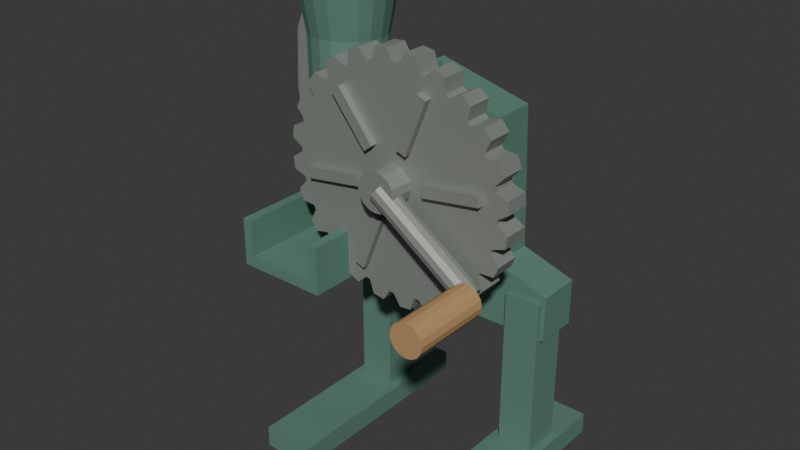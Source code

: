 # Source: source.blend  (saved by Blender 4.3.34; exported with 4.5.12 LTS)
import bpy
from mathutils import Matrix  # noqa: F401  (used for matrix-valued properties, if any)

bpy.ops.wm.read_factory_settings(use_empty=True)
scene = bpy.context.scene
scene.name = 'Scene'

# ---- collections
col_collection = bpy.data.collections.new('Collection'); scene.collection.children.link(col_collection)

# ---- materials (node trees are filled in below, after node groups)
mat_mutedgreencastframe = bpy.data.materials.new('MutedGreenCastFrame')
mat_mutedgreencastframe.diffuse_color = (0.13, 0.27, 0.21, 1.0)
mat_dullsteelshellingdisc = bpy.data.materials.new('DullSteelShellingDisc')
mat_dullsteelshellingdisc.diffuse_color = (0.32, 0.35, 0.31, 1.0)
mat_warmwoodhandgrip = bpy.data.materials.new('WarmWoodHandGrip')
mat_warmwoodhandgrip.diffuse_color = (0.49, 0.29, 0.13, 1.0)

# ---- material node trees
mat_mutedgreencastframe.use_nodes = True; mat_mutedgreencastframe.node_tree.nodes.clear()
_N = mat_mutedgreencastframe.node_tree.nodes; _L = mat_mutedgreencastframe.node_tree.links
n0 = _N.new('ShaderNodeBsdfPrincipled'); n0.name = 'Principled BSDF'; n0.location = (10, 300)
n0.inputs[0].default_value = (0.13, 0.27, 0.21, 1.0)
n0.inputs[1].default_value = 0.25
n0.inputs[2].default_value = 0.74
n1 = _N.new('ShaderNodeOutputMaterial'); n1.name = 'Material Output'; n1.location = (300, 300)
_L.new(n0.outputs[0], n1.inputs[0])
n1.is_active_output = True
mat_dullsteelshellingdisc.use_nodes = True; mat_dullsteelshellingdisc.node_tree.nodes.clear()
_N = mat_dullsteelshellingdisc.node_tree.nodes; _L = mat_dullsteelshellingdisc.node_tree.links
n0 = _N.new('ShaderNodeBsdfPrincipled'); n0.name = 'Principled BSDF'; n0.location = (10, 300)
n0.inputs[0].default_value = (0.32, 0.35, 0.31, 1.0)
n0.inputs[1].default_value = 0.45
n0.inputs[2].default_value = 0.62
n1 = _N.new('ShaderNodeOutputMaterial'); n1.name = 'Material Output'; n1.location = (300, 300)
_L.new(n0.outputs[0], n1.inputs[0])
n1.is_active_output = True
mat_warmwoodhandgrip.use_nodes = True; mat_warmwoodhandgrip.node_tree.nodes.clear()
_N = mat_warmwoodhandgrip.node_tree.nodes; _L = mat_warmwoodhandgrip.node_tree.links
n0 = _N.new('ShaderNodeBsdfPrincipled'); n0.name = 'Principled BSDF'; n0.location = (10, 300)
n0.inputs[0].default_value = (0.49, 0.29, 0.13, 1.0)
n0.inputs[2].default_value = 0.82
n1 = _N.new('ShaderNodeOutputMaterial'); n1.name = 'Material Output'; n1.location = (300, 300)
_L.new(n0.outputs[0], n1.inputs[0])
n1.is_active_output = True

# ---- world
world_world = bpy.data.worlds.new('World'); scene.world = world_world
world_world.use_nodes = True; world_world.node_tree.nodes.clear()
_N = world_world.node_tree.nodes; _L = world_world.node_tree.links
n0 = _N.new('ShaderNodeOutputWorld'); n0.name = 'World Output'; n0.location = (300, 300)
n1 = _N.new('ShaderNodeBackground'); n1.name = 'Background'; n1.location = (10, 300)
n1.inputs[0].default_value = (0.05088, 0.05088, 0.05088, 1.0)
_L.new(n1.outputs[0], n0.inputs[0])
n0.is_active_output = True
world_world.color = (0.05088, 0.05088, 0.05088)
world_world.sun_shadow_jitter_overblur = 0.0

# ---- meshes
me_wholelongmountingfoot0 = bpy.data.meshes.new('WholeLongMountingFoot0')
me_wholelongmountingfoot0.from_pydata([(-0.1988, -0.18, 0.0), (-0.08876, -0.18, 0.0), (-0.1988, 0.27, 0.0), (-0.08876, 0.27, 0.0), (-0.1988, -0.18, 0.045), (-0.08876, -0.18, 0.045), (-0.1988, 0.27, 0.045), (-0.08876, 0.27, 0.045)], [], [(0, 2, 3, 1), (4, 5, 7, 6), (0, 1, 5, 4), (2, 6, 7, 3), (0, 4, 6, 2), (1, 3, 7, 5)])
me_wholelongmountingfoot0.materials.append(mat_mutedgreencastframe)
me_wholelongmountingfoot0.materials.append(mat_dullsteelshellingdisc)
me_wholelongmountingfoot0.materials.append(mat_warmwoodhandgrip)
me_wholelongmountingfoot0.update()
me_wholeshortbearingleg0 = bpy.data.meshes.new('WholeShortBearingLeg0')
me_wholeshortbearingleg0.from_pydata([(-0.1808, 0.095, 0.025), (-0.1068, 0.095, 0.025), (-0.1808, 0.175, 0.025), (-0.1068, 0.175, 0.025), (-0.1808, 0.095, 0.38), (-0.1068, 0.095, 0.38), (-0.1808, 0.175, 0.38), (-0.1068, 0.175, 0.38)], [], [(0, 2, 3, 1), (4, 5, 7, 6), (0, 1, 5, 4), (2, 6, 7, 3), (0, 4, 6, 2), (1, 3, 7, 5)])
me_wholeshortbearingleg0.materials.append(mat_mutedgreencastframe)
me_wholeshortbearingleg0.materials.append(mat_dullsteelshellingdisc)
me_wholeshortbearingleg0.materials.append(mat_warmwoodhandgrip)
me_wholeshortbearingleg0.update()
me_wholelongmountingfoot1 = bpy.data.meshes.new('WholeLongMountingFoot1')
me_wholelongmountingfoot1.from_pydata([(0.1612, -0.18, 0.0), (0.2712, -0.18, 0.0), (0.1612, 0.27, 0.0), (0.2712, 0.27, 0.0), (0.1612, -0.18, 0.045), (0.2712, -0.18, 0.045), (0.1612, 0.27, 0.045), (0.2712, 0.27, 0.045)], [], [(0, 2, 3, 1), (4, 5, 7, 6), (0, 1, 5, 4), (2, 6, 7, 3), (0, 4, 6, 2), (1, 3, 7, 5)])
me_wholelongmountingfoot1.materials.append(mat_mutedgreencastframe)
me_wholelongmountingfoot1.materials.append(mat_dullsteelshellingdisc)
me_wholelongmountingfoot1.materials.append(mat_warmwoodhandgrip)
me_wholelongmountingfoot1.update()
me_wholeshortbearingleg1 = bpy.data.meshes.new('WholeShortBearingLeg1')
me_wholeshortbearingleg1.from_pydata([(0.1792, 0.095, 0.025), (0.2532, 0.095, 0.025), (0.1792, 0.175, 0.025), (0.2532, 0.175, 0.025), (0.1792, 0.095, 0.38), (0.2532, 0.095, 0.38), (0.1792, 0.175, 0.38), (0.2532, 0.175, 0.38)], [], [(0, 2, 3, 1), (4, 5, 7, 6), (0, 1, 5, 4), (2, 6, 7, 3), (0, 4, 6, 2), (1, 3, 7, 5)])
me_wholeshortbearingleg1.materials.append(mat_mutedgreencastframe)
me_wholeshortbearingleg1.materials.append(mat_dullsteelshellingdisc)
me_wholeshortbearingleg1.materials.append(mat_warmwoodhandgrip)
me_wholeshortbearingleg1.update()
me_wholewaisteduprightbearingcasting = bpy.data.meshes.new('WholeWaistedUprightBearingCasting')
me_wholewaisteduprightbearingcasting.from_pydata([(-0.1988, 0.105, 0.3), (0.2612, 0.105, 0.3), (0.2612, 0.105, 0.395), (0.1512, 0.105, 0.43), (0.1412, 0.105, 0.72), (-0.05376, 0.105, 0.77), (-0.1088, 0.105, 0.58), (-0.1038, 0.105, 0.43), (-0.1988, 0.105, 0.395), (-0.1988, 0.195, 0.3), (0.2612, 0.195, 0.3), (0.2612, 0.195, 0.395), (0.1512, 0.195, 0.43), (0.1412, 0.195, 0.72), (-0.05376, 0.195, 0.77), (-0.1088, 0.195, 0.58), (-0.1038, 0.195, 0.43), (-0.1988, 0.195, 0.395)], [], [(8, 0, 1), (10, 9, 17), (8, 1, 2), (11, 10, 17), (8, 2, 3), (12, 11, 17), (3, 4, 5), (14, 13, 12), (3, 5, 6), (15, 14, 12), (3, 6, 7), (16, 15, 12), (3, 7, 8), (17, 16, 12), (0, 9, 10, 1), (1, 10, 11, 2), (2, 11, 12, 3), (3, 12, 13, 4), (4, 13, 14, 5), (5, 14, 15, 6), (6, 15, 16, 7), (7, 16, 17, 8), (8, 17, 9, 0)])
me_wholewaisteduprightbearingcasting.materials.append(mat_mutedgreencastframe)
me_wholewaisteduprightbearingcasting.materials.append(mat_dullsteelshellingdisc)
me_wholewaisteduprightbearingcasting.materials.append(mat_warmwoodhandgrip)
me_wholewaisteduprightbearingcasting.update()
me_wholetransversediscaxle = bpy.data.meshes.new('WholeTransverseDiscAxle')
me_wholetransversediscaxle.from_pydata([(0.07624, -0.11, 0.62), (0.0732, -0.11, 0.6047), (0.06453, -0.11, 0.5917), (0.05155, -0.11, 0.583), (0.03624, -0.11, 0.58), (0.02094, -0.11, 0.583), (0.007958, -0.11, 0.5917), (-0.0007125, -0.11, 0.6047), (-0.003757, -0.11, 0.62), (-0.0007125, -0.11, 0.6353), (0.007958, -0.11, 0.6483), (0.02094, -0.11, 0.657), (0.03624, -0.11, 0.66), (0.05155, -0.11, 0.657), (0.06453, -0.11, 0.6483), (0.0732, -0.11, 0.6353), (0.07624, 0.225, 0.62), (0.0732, 0.225, 0.6047), (0.06453, 0.225, 0.5917), (0.05155, 0.225, 0.583), (0.03624, 0.225, 0.58), (0.02094, 0.225, 0.583), (0.007958, 0.225, 0.5917), (-0.0007125, 0.225, 0.6047), (-0.003757, 0.225, 0.62), (-0.0007125, 0.225, 0.6353), (0.007958, 0.225, 0.6483), (0.02094, 0.225, 0.657), (0.03624, 0.225, 0.66), (0.05155, 0.225, 0.657), (0.06453, 0.225, 0.6483), (0.0732, 0.225, 0.6353)], [], [(15, 14, 13, 12, 11, 10, 9, 8, 7, 6, 5, 4, 3, 2, 1, 0), (16, 17, 18, 19, 20, 21, 22, 23, 24, 25, 26, 27, 28, 29, 30, 31), (0, 1, 17, 16), (1, 2, 18, 17), (2, 3, 19, 18), (3, 4, 20, 19), (4, 5, 21, 20), (5, 6, 22, 21), (6, 7, 23, 22), (7, 8, 24, 23), (8, 9, 25, 24), (9, 10, 26, 25), (10, 11, 27, 26), (11, 12, 28, 27), (12, 13, 29, 28), (13, 14, 30, 29), (14, 15, 31, 30), (15, 0, 16, 31)])
me_wholetransversediscaxle.polygons.foreach_set('material_index', [1, 1, 1, 1, 1, 1, 1, 1, 1, 1, 1, 1, 1, 1, 1, 1, 1, 1])
me_wholetransversediscaxle.materials.append(mat_mutedgreencastframe)
me_wholetransversediscaxle.materials.append(mat_dullsteelshellingdisc)
me_wholetransversediscaxle.materials.append(mat_warmwoodhandgrip)
me_wholetransversediscaxle.update()
me_wholesolidserratedshellingdisc = bpy.data.meshes.new('WholeSolidSerratedShellingDisc')
me_wholesolidserratedshellingdisc.from_pydata([(0.2582, -0.062, 0.62), (0.2818, -0.062, 0.6354), (0.279, -0.062, 0.6598), (0.2529, -0.062, 0.6684), (0.2507, -0.062, 0.6775), (0.2694, -0.062, 0.6985), (0.2604, -0.062, 0.7212), (0.233, -0.062, 0.7229), (0.2285, -0.062, 0.731), (0.2411, -0.062, 0.7561), (0.2266, -0.062, 0.7758), (0.1997, -0.062, 0.7703), (0.1932, -0.062, 0.777), (0.1989, -0.062, 0.8045), (0.1798, -0.062, 0.8198), (0.1552, -0.062, 0.8074), (0.1472, -0.062, 0.8123), (0.1456, -0.062, 0.8403), (0.1232, -0.062, 0.8501), (0.1026, -0.062, 0.8318), (0.0937, -0.062, 0.8344), (0.08487, -0.062, 0.8611), (0.06068, -0.062, 0.8648), (0.04554, -0.062, 0.8418), (0.03624, -0.062, 0.842), (0.0208, -0.062, 0.8655), (-0.003512, -0.062, 0.8628), (-0.01219, -0.062, 0.8367), (-0.02122, -0.062, 0.8344), (-0.04222, -0.062, 0.8532), (-0.06499, -0.062, 0.8442), (-0.06661, -0.062, 0.8167), (-0.07476, -0.062, 0.8123), (-0.09989, -0.062, 0.8249), (-0.1196, -0.062, 0.8104), (-0.114, -0.062, 0.7834), (-0.1207, -0.062, 0.777), (-0.1483, -0.062, 0.7827), (-0.1635, -0.062, 0.7636), (-0.1512, -0.062, 0.739), (-0.156, -0.062, 0.731), (-0.1841, -0.062, 0.7294), (-0.1939, -0.062, 0.707), (-0.1756, -0.062, 0.6864), (-0.1782, -0.062, 0.6775), (-0.2049, -0.062, 0.6686), (-0.2085, -0.062, 0.6444), (-0.1856, -0.062, 0.6293), (-0.1858, -0.062, 0.62), (-0.2093, -0.062, 0.6046), (-0.2065, -0.062, 0.5802), (-0.1804, -0.062, 0.5716), (-0.1782, -0.062, 0.5625), (-0.1969, -0.062, 0.5415), (-0.188, -0.062, 0.5188), (-0.1605, -0.062, 0.5171), (-0.156, -0.062, 0.509), (-0.1687, -0.062, 0.4839), (-0.1541, -0.062, 0.4642), (-0.1272, -0.062, 0.4697), (-0.1207, -0.062, 0.463), (-0.1264, -0.062, 0.4355), (-0.1073, -0.062, 0.4202), (-0.08271, -0.062, 0.4326), (-0.07476, -0.062, 0.4277), (-0.07314, -0.062, 0.3997), (-0.05071, -0.062, 0.3899), (-0.03014, -0.062, 0.4082), (-0.02122, -0.062, 0.4056), (-0.01238, -0.062, 0.3789), (0.01181, -0.062, 0.3752), (0.02695, -0.062, 0.3982), (0.03624, -0.062, 0.398), (0.05169, -0.062, 0.3745), (0.076, -0.062, 0.3772), (0.08467, -0.062, 0.4033), (0.0937, -0.062, 0.4056), (0.1147, -0.062, 0.3868), (0.1375, -0.062, 0.3958), (0.1391, -0.062, 0.4233), (0.1472, -0.062, 0.4277), (0.1724, -0.062, 0.4151), (0.1921, -0.062, 0.4296), (0.1865, -0.062, 0.4566), (0.1932, -0.062, 0.463), (0.2208, -0.062, 0.4573), (0.236, -0.062, 0.4764), (0.2237, -0.062, 0.501), (0.2285, -0.062, 0.509), (0.2566, -0.062, 0.5106), (0.2664, -0.062, 0.533), (0.2481, -0.062, 0.5536), (0.2507, -0.062, 0.5625), (0.2774, -0.062, 0.5714), (0.281, -0.062, 0.5956), (0.258, -0.062, 0.6107), (0.2582, -0.012, 0.62), (0.2818, -0.012, 0.6354), (0.279, -0.012, 0.6598), (0.2529, -0.012, 0.6684), (0.2507, -0.012, 0.6775), (0.2694, -0.012, 0.6985), (0.2604, -0.012, 0.7212), (0.233, -0.012, 0.7229), (0.2285, -0.012, 0.731), (0.2411, -0.012, 0.7561), (0.2266, -0.012, 0.7758), (0.1997, -0.012, 0.7703), (0.1932, -0.012, 0.777), (0.1989, -0.012, 0.8045), (0.1798, -0.012, 0.8198), (0.1552, -0.012, 0.8074), (0.1472, -0.012, 0.8123), (0.1456, -0.012, 0.8403), (0.1232, -0.012, 0.8501), (0.1026, -0.012, 0.8318), (0.0937, -0.012, 0.8344), (0.08487, -0.012, 0.8611), (0.06068, -0.012, 0.8648), (0.04554, -0.012, 0.8418), (0.03624, -0.012, 0.842), (0.0208, -0.012, 0.8655), (-0.003512, -0.012, 0.8628), (-0.01219, -0.012, 0.8367), (-0.02122, -0.012, 0.8344), (-0.04222, -0.012, 0.8532), (-0.06499, -0.012, 0.8442), (-0.06661, -0.012, 0.8167), (-0.07476, -0.012, 0.8123), (-0.09989, -0.012, 0.8249), (-0.1196, -0.012, 0.8104), (-0.114, -0.012, 0.7834), (-0.1207, -0.012, 0.777), (-0.1483, -0.012, 0.7827), (-0.1635, -0.012, 0.7636), (-0.1512, -0.012, 0.739), (-0.156, -0.012, 0.731), (-0.1841, -0.012, 0.7294), (-0.1939, -0.012, 0.707), (-0.1756, -0.012, 0.6864), (-0.1782, -0.012, 0.6775), (-0.2049, -0.012, 0.6686), (-0.2085, -0.012, 0.6444), (-0.1856, -0.012, 0.6293), (-0.1858, -0.012, 0.62), (-0.2093, -0.012, 0.6046), (-0.2065, -0.012, 0.5802), (-0.1804, -0.012, 0.5716), (-0.1782, -0.012, 0.5625), (-0.1969, -0.012, 0.5415), (-0.188, -0.012, 0.5188), (-0.1605, -0.012, 0.5171), (-0.156, -0.012, 0.509), (-0.1687, -0.012, 0.4839), (-0.1541, -0.012, 0.4642), (-0.1272, -0.012, 0.4697), (-0.1207, -0.012, 0.463), (-0.1264, -0.012, 0.4355), (-0.1073, -0.012, 0.4202), (-0.08271, -0.012, 0.4326), (-0.07476, -0.012, 0.4277), (-0.07314, -0.012, 0.3997), (-0.05071, -0.012, 0.3899), (-0.03014, -0.012, 0.4082), (-0.02122, -0.012, 0.4056), (-0.01238, -0.012, 0.3789), (0.01181, -0.012, 0.3752), (0.02695, -0.012, 0.3982), (0.03624, -0.012, 0.398), (0.05169, -0.012, 0.3745), (0.076, -0.012, 0.3772), (0.08467, -0.012, 0.4033), (0.0937, -0.012, 0.4056), (0.1147, -0.012, 0.3868), (0.1375, -0.012, 0.3958), (0.1391, -0.012, 0.4233), (0.1472, -0.012, 0.4277), (0.1724, -0.012, 0.4151), (0.1921, -0.012, 0.4296), (0.1865, -0.012, 0.4566), (0.1932, -0.012, 0.463), (0.2208, -0.012, 0.4573), (0.236, -0.012, 0.4764), (0.2237, -0.012, 0.501), (0.2285, -0.012, 0.509), (0.2566, -0.012, 0.5106), (0.2664, -0.012, 0.533), (0.2481, -0.012, 0.5536), (0.2507, -0.012, 0.5625), (0.2774, -0.012, 0.5714), (0.281, -0.012, 0.5956), (0.258, -0.012, 0.6107)], [], [(0, 1, 2), (98, 97, 96), (0, 2, 3), (99, 98, 96), (95, 0, 3), (99, 96, 191), (95, 3, 4), (100, 99, 191), (4, 5, 6), (102, 101, 100), (4, 6, 7), (103, 102, 100), (95, 4, 7), (103, 100, 191), (95, 7, 8), (104, 103, 191), (8, 9, 10), (106, 105, 104), (8, 10, 11), (107, 106, 104), (95, 8, 11), (107, 104, 191), (95, 11, 12), (108, 107, 191), (12, 13, 14), (110, 109, 108), (12, 14, 15), (111, 110, 108), (95, 12, 15), (111, 108, 191), (95, 15, 16), (112, 111, 191), (16, 17, 18), (114, 113, 112), (95, 16, 18), (114, 112, 191), (95, 18, 19), (115, 114, 191), (95, 19, 20), (116, 115, 191), (20, 21, 22), (118, 117, 116), (95, 20, 22), (118, 116, 191), (95, 22, 23), (119, 118, 191), (95, 23, 24), (120, 119, 191), (24, 25, 26), (122, 121, 120), (95, 24, 26), (122, 120, 191), (95, 26, 27), (123, 122, 191), (95, 27, 28), (124, 123, 191), (28, 29, 30), (126, 125, 124), (95, 28, 30), (126, 124, 191), (95, 30, 31), (127, 126, 191), (95, 31, 32), (128, 127, 191), (95, 32, 33), (129, 128, 191), (95, 33, 34), (130, 129, 191), (95, 34, 35), (131, 130, 191), (95, 35, 36), (132, 131, 191), (95, 36, 37), (133, 132, 191), (95, 37, 38), (134, 133, 191), (95, 38, 39), (135, 134, 191), (95, 39, 40), (136, 135, 191), (95, 40, 41), (137, 136, 191), (95, 41, 42), (138, 137, 191), (95, 42, 43), (139, 138, 191), (95, 43, 44), (140, 139, 191), (95, 44, 45), (141, 140, 191), (95, 45, 46), (142, 141, 191), (95, 46, 47), (143, 142, 191), (95, 47, 48), (144, 143, 191), (95, 48, 49), (145, 144, 191), (95, 49, 50), (146, 145, 191), (95, 50, 51), (147, 146, 191), (95, 51, 52), (148, 147, 191), (95, 52, 53), (149, 148, 191), (95, 53, 54), (150, 149, 191), (95, 54, 55), (151, 150, 191), (95, 55, 56), (152, 151, 191), (95, 56, 57), (153, 152, 191), (95, 57, 58), (154, 153, 191), (95, 58, 59), (155, 154, 191), (95, 59, 60), (156, 155, 191), (95, 60, 61), (157, 156, 191), (95, 61, 62), (158, 157, 191), (95, 62, 63), (159, 158, 191), (95, 63, 64), (160, 159, 191), (95, 64, 65), (161, 160, 191), (65, 66, 67), (163, 162, 161), (95, 65, 67), (163, 161, 191), (95, 67, 68), (164, 163, 191), (95, 68, 69), (165, 164, 191), (69, 70, 71), (167, 166, 165), (95, 69, 71), (167, 165, 191), (95, 71, 72), (168, 167, 191), (95, 72, 73), (169, 168, 191), (73, 74, 75), (171, 170, 169), (95, 73, 75), (171, 169, 191), (95, 75, 76), (172, 171, 191), (95, 76, 77), (173, 172, 191), (77, 78, 79), (175, 174, 173), (95, 77, 79), (175, 173, 191), (95, 79, 80), (176, 175, 191), (80, 81, 82), (178, 177, 176), (80, 82, 83), (179, 178, 176), (95, 80, 83), (179, 176, 191), (95, 83, 84), (180, 179, 191), (84, 85, 86), (182, 181, 180), (84, 86, 87), (183, 182, 180), (95, 84, 87), (183, 180, 191), (95, 87, 88), (184, 183, 191), (88, 89, 90), (186, 185, 184), (88, 90, 91), (187, 186, 184), (95, 88, 91), (187, 184, 191), (95, 91, 92), (188, 187, 191), (95, 92, 93), (189, 188, 191), (93, 94, 95), (191, 190, 189), (0, 96, 97, 1), (1, 97, 98, 2), (2, 98, 99, 3), (3, 99, 100, 4), (4, 100, 101, 5), (5, 101, 102, 6), (6, 102, 103, 7), (7, 103, 104, 8), (8, 104, 105, 9), (9, 105, 106, 10), (10, 106, 107, 11), (11, 107, 108, 12), (12, 108, 109, 13), (13, 109, 110, 14), (14, 110, 111, 15), (15, 111, 112, 16), (16, 112, 113, 17), (17, 113, 114, 18), (18, 114, 115, 19), (19, 115, 116, 20), (20, 116, 117, 21), (21, 117, 118, 22), (22, 118, 119, 23), (23, 119, 120, 24), (24, 120, 121, 25), (25, 121, 122, 26), (26, 122, 123, 27), (27, 123, 124, 28), (28, 124, 125, 29), (29, 125, 126, 30), (30, 126, 127, 31), (31, 127, 128, 32), (32, 128, 129, 33), (33, 129, 130, 34), (34, 130, 131, 35), (35, 131, 132, 36), (36, 132, 133, 37), (37, 133, 134, 38), (38, 134, 135, 39), (39, 135, 136, 40), (40, 136, 137, 41), (41, 137, 138, 42), (42, 138, 139, 43), (43, 139, 140, 44), (44, 140, 141, 45), (45, 141, 142, 46), (46, 142, 143, 47), (47, 143, 144, 48), (48, 144, 145, 49), (49, 145, 146, 50), (50, 146, 147, 51), (51, 147, 148, 52), (52, 148, 149, 53), (53, 149, 150, 54), (54, 150, 151, 55), (55, 151, 152, 56), (56, 152, 153, 57), (57, 153, 154, 58), (58, 154, 155, 59), (59, 155, 156, 60), (60, 156, 157, 61), (61, 157, 158, 62), (62, 158, 159, 63), (63, 159, 160, 64), (64, 160, 161, 65), (65, 161, 162, 66), (66, 162, 163, 67), (67, 163, 164, 68), (68, 164, 165, 69), (69, 165, 166, 70), (70, 166, 167, 71), (71, 167, 168, 72), (72, 168, 169, 73), (73, 169, 170, 74), (74, 170, 171, 75), (75, 171, 172, 76), (76, 172, 173, 77), (77, 173, 174, 78), (78, 174, 175, 79), (79, 175, 176, 80), (80, 176, 177, 81), (81, 177, 178, 82), (82, 178, 179, 83), (83, 179, 180, 84), (84, 180, 181, 85), (85, 181, 182, 86), (86, 182, 183, 87), (87, 183, 184, 88), (88, 184, 185, 89), (89, 185, 186, 90), (90, 186, 187, 91), (91, 187, 188, 92), (92, 188, 189, 93), (93, 189, 190, 94), (94, 190, 191, 95), (95, 191, 96, 0)])
me_wholesolidserratedshellingdisc.polygons.foreach_set('material_index', [1, 1, 1, 1, 1, 1, 1, 1, 1, 1, 1, 1, 1, 1, 1, 1, 1, 1, 1, 1, 1, 1, 1, 1, 1, 1, 1, 1, 1, 1, 1, 1, 1, 1, 1, 1, 1, 1, 1, 1, 1, 1, 1, 1, 1, 1, 1, 1, 1, 1, 1, 1, 1, 1, 1, 1, 1, 1, 1, 1, 1, 1, 1, 1, 1, 1, 1, 1, 1, 1, 1, 1, 1, 1, 1, 1, 1, 1, 1, 1, 1, 1, 1, 1, 1, 1, 1, 1, 1, 1, 1, 1, 1, 1, 1, 1, 1, 1, 1, 1, 1, 1, 1, 1, 1, 1, 1, 1, 1, 1, 1, 1, 1, 1, 1, 1, 1, 1, 1, 1, 1, 1, 1, 1, 1, 1, 1, 1, 1, 1, 1, 1, 1, 1, 1, 1, 1, 1, 1, 1, 1, 1, 1, 1, 1, 1, 1, 1, 1, 1, 1, 1, 1, 1, 1, 1, 1, 1, 1, 1, 1, 1, 1, 1, 1, 1, 1, 1, 1, 1, 1, 1, 1, 1, 1, 1, 1, 1, 1, 1, 1, 1, 1, 1, 1, 1, 1, 1, 1, 1, 1, 1, 1, 1, 1, 1, 1, 1, 1, 1, 1, 1, 1, 1, 1, 1, 1, 1, 1, 1, 1, 1, 1, 1, 1, 1, 1, 1, 1, 1, 1, 1, 1, 1, 1, 1, 1, 1, 1, 1, 1, 1, 1, 1, 1, 1, 1, 1, 1, 1, 1, 1, 1, 1, 1, 1, 1, 1, 1, 1, 1, 1, 1, 1, 1, 1, 1, 1, 1, 1, 1, 1, 1, 1, 1, 1, 1, 1, 1, 1, 1, 1, 1, 1, 1, 1, 1, 1, 1, 1, 1, 1, 1, 1])
me_wholesolidserratedshellingdisc.materials.append(mat_mutedgreencastframe)
me_wholesolidserratedshellingdisc.materials.append(mat_dullsteelshellingdisc)
me_wholesolidserratedshellingdisc.materials.append(mat_warmwoodhandgrip)
me_wholesolidserratedshellingdisc.update()
me_wholebluntfaceridge0 = bpy.data.meshes.new('WholeBluntFaceRidge0')
me_wholebluntfaceridge0.from_pydata([(0.112, -0.076, 0.6203), (0.2307, -0.076, 0.6383), (0.2274, -0.076, 0.66), (0.1088, -0.076, 0.6421), (0.112, -0.054, 0.6203), (0.2307, -0.054, 0.6383), (0.2274, -0.054, 0.66), (0.1088, -0.054, 0.6421)], [], [(3, 0, 1), (5, 4, 7), (1, 2, 3), (7, 6, 5), (0, 4, 5, 1), (1, 5, 6, 2), (2, 6, 7, 3), (3, 7, 4, 0)])
me_wholebluntfaceridge0.polygons.foreach_set('material_index', [1, 1, 1, 1, 1, 1, 1, 1])
me_wholebluntfaceridge0.materials.append(mat_mutedgreencastframe)
me_wholebluntfaceridge0.materials.append(mat_dullsteelshellingdisc)
me_wholebluntfaceridge0.materials.append(mat_warmwoodhandgrip)
me_wholebluntfaceridge0.update()
me_wholebluntfaceridge1 = bpy.data.meshes.new('WholeBluntFaceRidge1')
me_wholebluntfaceridge1.from_pydata([(0.07386, -0.076, 0.6858), (0.1177, -0.076, 0.7975), (0.09717, -0.076, 0.8056), (0.05337, -0.076, 0.6938), (0.07386, -0.054, 0.6858), (0.1177, -0.054, 0.7975), (0.09717, -0.054, 0.8056), (0.05337, -0.054, 0.6938)], [], [(3, 0, 1), (5, 4, 7), (1, 2, 3), (7, 6, 5), (0, 4, 5, 1), (1, 5, 6, 2), (2, 6, 7, 3), (3, 7, 4, 0)])
me_wholebluntfaceridge1.polygons.foreach_set('material_index', [1, 1, 1, 1, 1, 1, 1, 1])
me_wholebluntfaceridge1.materials.append(mat_mutedgreencastframe)
me_wholebluntfaceridge1.materials.append(mat_dullsteelshellingdisc)
me_wholebluntfaceridge1.materials.append(mat_warmwoodhandgrip)
me_wholebluntfaceridge1.update()
me_wholebluntfaceridge2 = bpy.data.meshes.new('WholeBluntFaceRidge2')
me_wholebluntfaceridge2.from_pydata([(-0.001945, -0.076, 0.6855), (-0.0768, -0.076, 0.7793), (-0.094, -0.076, 0.7655), (-0.01914, -0.076, 0.6718), (-0.001945, -0.054, 0.6855), (-0.0768, -0.054, 0.7793), (-0.094, -0.054, 0.7655), (-0.01914, -0.054, 0.6718)], [], [(3, 0, 1), (5, 4, 7), (1, 2, 3), (7, 6, 5), (0, 4, 5, 1), (1, 5, 6, 2), (2, 6, 7, 3), (3, 7, 4, 0)])
me_wholebluntfaceridge2.polygons.foreach_set('material_index', [1, 1, 1, 1, 1, 1, 1, 1])
me_wholebluntfaceridge2.materials.append(mat_mutedgreencastframe)
me_wholebluntfaceridge2.materials.append(mat_dullsteelshellingdisc)
me_wholebluntfaceridge2.materials.append(mat_warmwoodhandgrip)
me_wholebluntfaceridge2.update()
me_wholebluntfaceridge3 = bpy.data.meshes.new('WholeBluntFaceRidge3')
me_wholebluntfaceridge3.from_pydata([(-0.03956, -0.076, 0.6197), (-0.1582, -0.076, 0.6017), (-0.1549, -0.076, 0.58), (-0.03627, -0.076, 0.5979), (-0.03956, -0.054, 0.6197), (-0.1582, -0.054, 0.6017), (-0.1549, -0.054, 0.58), (-0.03627, -0.054, 0.5979)], [], [(3, 0, 1), (5, 4, 7), (1, 2, 3), (7, 6, 5), (0, 4, 5, 1), (1, 5, 6, 2), (2, 6, 7, 3), (3, 7, 4, 0)])
me_wholebluntfaceridge3.polygons.foreach_set('material_index', [1, 1, 1, 1, 1, 1, 1, 1])
me_wholebluntfaceridge3.materials.append(mat_mutedgreencastframe)
me_wholebluntfaceridge3.materials.append(mat_dullsteelshellingdisc)
me_wholebluntfaceridge3.materials.append(mat_warmwoodhandgrip)
me_wholebluntfaceridge3.update()
me_wholebluntfaceridge4 = bpy.data.meshes.new('WholeBluntFaceRidge4')
me_wholebluntfaceridge4.from_pydata([(-0.001371, -0.076, 0.5542), (-0.04517, -0.076, 0.4425), (-0.02468, -0.076, 0.4344), (0.01911, -0.076, 0.5462), (-0.001371, -0.054, 0.5542), (-0.04517, -0.054, 0.4425), (-0.02468, -0.054, 0.4344), (0.01911, -0.054, 0.5462)], [], [(3, 0, 1), (5, 4, 7), (1, 2, 3), (7, 6, 5), (0, 4, 5, 1), (1, 5, 6, 2), (2, 6, 7, 3), (3, 7, 4, 0)])
me_wholebluntfaceridge4.polygons.foreach_set('material_index', [1, 1, 1, 1, 1, 1, 1, 1])
me_wholebluntfaceridge4.materials.append(mat_mutedgreencastframe)
me_wholebluntfaceridge4.materials.append(mat_dullsteelshellingdisc)
me_wholebluntfaceridge4.materials.append(mat_warmwoodhandgrip)
me_wholebluntfaceridge4.update()
me_wholebluntfaceridge5 = bpy.data.meshes.new('WholeBluntFaceRidge5')
me_wholebluntfaceridge5.from_pydata([(0.07443, -0.076, 0.5545), (0.1493, -0.076, 0.4607), (0.1665, -0.076, 0.4745), (0.09163, -0.076, 0.5682), (0.07443, -0.054, 0.5545), (0.1493, -0.054, 0.4607), (0.1665, -0.054, 0.4745), (0.09163, -0.054, 0.5682)], [], [(3, 0, 1), (5, 4, 7), (1, 2, 3), (7, 6, 5), (0, 4, 5, 1), (1, 5, 6, 2), (2, 6, 7, 3), (3, 7, 4, 0)])
me_wholebluntfaceridge5.polygons.foreach_set('material_index', [1, 1, 1, 1, 1, 1, 1, 1])
me_wholebluntfaceridge5.materials.append(mat_mutedgreencastframe)
me_wholebluntfaceridge5.materials.append(mat_dullsteelshellingdisc)
me_wholebluntfaceridge5.materials.append(mat_warmwoodhandgrip)
me_wholebluntfaceridge5.update()
me_wholeopentaperedcobthroat = bpy.data.meshes.new('WholeOpenTaperedCobThroat')
me_wholeopentaperedcobthroat.from_pydata([(-0.09476, 0.058, 0.72), (-0.09853, 0.08179, 0.72), (-0.1095, 0.1033, 0.72), (-0.1265, 0.1203, 0.72), (-0.148, 0.1312, 0.72), (-0.1718, 0.135, 0.72), (-0.1956, 0.1312, 0.72), (-0.217, 0.1203, 0.72), (-0.2341, 0.1033, 0.72), (-0.245, 0.08179, 0.72), (-0.2488, 0.058, 0.72), (-0.245, 0.03421, 0.72), (-0.2341, 0.01274, 0.72), (-0.217, -0.004294, 0.72), (-0.1956, -0.01523, 0.72), (-0.1718, -0.019, 0.72), (-0.148, -0.01523, 0.72), (-0.1265, -0.004294, 0.72), (-0.1095, 0.01274, 0.72), (-0.09853, 0.03421, 0.72), (-0.09276, 0.058, 0.83), (-0.09662, 0.08241, 0.83), (-0.1078, 0.1044, 0.83), (-0.1253, 0.1219, 0.83), (-0.1473, 0.1331, 0.83), (-0.1718, 0.137, 0.83), (-0.1962, 0.1331, 0.83), (-0.2182, 0.1219, 0.83), (-0.2357, 0.1044, 0.83), (-0.2469, 0.08241, 0.83), (-0.2508, 0.058, 0.83), (-0.2469, 0.03359, 0.83), (-0.2357, 0.01156, 0.83), (-0.2182, -0.005912, 0.83), (-0.1962, -0.01713, 0.83), (-0.1718, -0.021, 0.83), (-0.1473, -0.01713, 0.83), (-0.1253, -0.005912, 0.83), (-0.1078, 0.01156, 0.83), (-0.09662, 0.03359, 0.83), (-0.06776, 0.058, 0.97), (-0.07285, 0.09014, 0.97), (-0.08762, 0.1191, 0.97), (-0.1106, 0.1421, 0.97), (-0.1396, 0.1569, 0.97), (-0.1718, 0.162, 0.97), (-0.2039, 0.1569, 0.97), (-0.2329, 0.1421, 0.97), (-0.2559, 0.1191, 0.97), (-0.2707, 0.09014, 0.97), (-0.2758, 0.058, 0.97), (-0.2707, 0.02586, 0.97), (-0.2559, -0.00313, 0.97), (-0.2329, -0.02614, 0.97), (-0.2039, -0.04091, 0.97), (-0.1718, -0.046, 0.97), (-0.1396, -0.04091, 0.97), (-0.1106, -0.02614, 0.97), (-0.08762, -0.00313, 0.97), (-0.07285, 0.02586, 0.97), (-0.06576, 0.058, 1.005), (-0.07095, 0.09076, 1.005), (-0.086, 0.1203, 1.005), (-0.1095, 0.1438, 1.005), (-0.139, 0.1588, 1.005), (-0.1718, 0.164, 1.005), (-0.2045, 0.1588, 1.005), (-0.2341, 0.1438, 1.005), (-0.2575, 0.1203, 1.005), (-0.2726, 0.09076, 1.005), (-0.2778, 0.058, 1.005), (-0.2726, 0.02524, 1.005), (-0.2575, -0.004305, 1.005), (-0.2341, -0.02776, 1.005), (-0.2045, -0.04281, 1.005), (-0.1718, -0.048, 1.005), (-0.139, -0.04281, 1.005), (-0.1095, -0.02776, 1.005), (-0.086, -0.004305, 1.005), (-0.07095, 0.02524, 1.005), (-0.08676, 0.058, 1.005), (-0.09092, 0.08427, 1.005), (-0.103, 0.108, 1.005), (-0.1218, 0.1268, 1.005), (-0.1455, 0.1388, 1.005), (-0.1718, 0.143, 1.005), (-0.198, 0.1388, 1.005), (-0.2217, 0.1268, 1.005), (-0.2405, 0.108, 1.005), (-0.2526, 0.08427, 1.005), (-0.2568, 0.058, 1.005), (-0.2526, 0.03173, 1.005), (-0.2405, 0.008038, 1.005), (-0.2217, -0.01077, 1.005), (-0.198, -0.02284, 1.005), (-0.1718, -0.027, 1.005), (-0.1455, -0.02284, 1.005), (-0.1218, -0.01077, 1.005), (-0.103, 0.008038, 1.005), (-0.09092, 0.03173, 1.005), (-0.08876, 0.058, 0.97), (-0.09282, 0.08365, 0.97), (-0.1046, 0.1068, 0.97), (-0.123, 0.1251, 0.97), (-0.1461, 0.1369, 0.97), (-0.1718, 0.141, 0.97), (-0.1974, 0.1369, 0.97), (-0.2205, 0.1251, 0.97), (-0.2389, 0.1068, 0.97), (-0.2507, 0.08365, 0.97), (-0.2548, 0.058, 0.97), (-0.2507, 0.03235, 0.97), (-0.2389, 0.009214, 0.97), (-0.2205, -0.009148, 0.97), (-0.1974, -0.02094, 0.97), (-0.1718, -0.025, 0.97), (-0.1461, -0.02094, 0.97), (-0.123, -0.009148, 0.97), (-0.1046, 0.009214, 0.97), (-0.09282, 0.03235, 0.97), (-0.1138, 0.058, 0.83), (-0.1166, 0.07592, 0.83), (-0.1248, 0.09209, 0.83), (-0.1377, 0.1049, 0.83), (-0.1538, 0.1132, 0.83), (-0.1718, 0.116, 0.83), (-0.1897, 0.1132, 0.83), (-0.2058, 0.1049, 0.83), (-0.2187, 0.09209, 0.83), (-0.2269, 0.07592, 0.83), (-0.2298, 0.058, 0.83), (-0.2269, 0.04008, 0.83), (-0.2187, 0.02391, 0.83), (-0.2058, 0.01108, 0.83), (-0.1897, 0.002839, 0.83), (-0.1718, 0.0, 0.83), (-0.1538, 0.002839, 0.83), (-0.1377, 0.01108, 0.83), (-0.1248, 0.02391, 0.83), (-0.1166, 0.04008, 0.83), (-0.1158, 0.058, 0.72), (-0.1185, 0.0753, 0.72), (-0.1265, 0.09092, 0.72), (-0.1388, 0.1033, 0.72), (-0.1545, 0.1113, 0.72), (-0.1718, 0.114, 0.72), (-0.1891, 0.1113, 0.72), (-0.2047, 0.1033, 0.72), (-0.2171, 0.09092, 0.72), (-0.225, 0.0753, 0.72), (-0.2278, 0.058, 0.72), (-0.225, 0.0407, 0.72), (-0.2171, 0.02508, 0.72), (-0.2047, 0.0127, 0.72), (-0.1891, 0.004741, 0.72), (-0.1718, 0.002, 0.72), (-0.1545, 0.004741, 0.72), (-0.1388, 0.0127, 0.72), (-0.1265, 0.02508, 0.72), (-0.1185, 0.0407, 0.72)], [], [(0, 1, 21, 20), (1, 2, 22, 21), (2, 3, 23, 22), (3, 4, 24, 23), (4, 5, 25, 24), (5, 6, 26, 25), (6, 7, 27, 26), (7, 8, 28, 27), (8, 9, 29, 28), (9, 10, 30, 29), (10, 11, 31, 30), (11, 12, 32, 31), (12, 13, 33, 32), (13, 14, 34, 33), (14, 15, 35, 34), (15, 16, 36, 35), (16, 17, 37, 36), (17, 18, 38, 37), (18, 19, 39, 38), (19, 0, 20, 39), (20, 21, 41, 40), (21, 22, 42, 41), (22, 23, 43, 42), (23, 24, 44, 43), (24, 25, 45, 44), (25, 26, 46, 45), (26, 27, 47, 46), (27, 28, 48, 47), (28, 29, 49, 48), (29, 30, 50, 49), (30, 31, 51, 50), (31, 32, 52, 51), (32, 33, 53, 52), (33, 34, 54, 53), (34, 35, 55, 54), (35, 36, 56, 55), (36, 37, 57, 56), (37, 38, 58, 57), (38, 39, 59, 58), (39, 20, 40, 59), (40, 41, 61, 60), (41, 42, 62, 61), (42, 43, 63, 62), (43, 44, 64, 63), (44, 45, 65, 64), (45, 46, 66, 65), (46, 47, 67, 66), (47, 48, 68, 67), (48, 49, 69, 68), (49, 50, 70, 69), (50, 51, 71, 70), (51, 52, 72, 71), (52, 53, 73, 72), (53, 54, 74, 73), (54, 55, 75, 74), (55, 56, 76, 75), (56, 57, 77, 76), (57, 58, 78, 77), (58, 59, 79, 78), (59, 40, 60, 79), (60, 61, 81, 80), (61, 62, 82, 81), (62, 63, 83, 82), (63, 64, 84, 83), (64, 65, 85, 84), (65, 66, 86, 85), (66, 67, 87, 86), (67, 68, 88, 87), (68, 69, 89, 88), (69, 70, 90, 89), (70, 71, 91, 90), (71, 72, 92, 91), (72, 73, 93, 92), (73, 74, 94, 93), (74, 75, 95, 94), (75, 76, 96, 95), (76, 77, 97, 96), (77, 78, 98, 97), (78, 79, 99, 98), (79, 60, 80, 99), (80, 81, 101, 100), (81, 82, 102, 101), (82, 83, 103, 102), (83, 84, 104, 103), (84, 85, 105, 104), (85, 86, 106, 105), (86, 87, 107, 106), (87, 88, 108, 107), (88, 89, 109, 108), (89, 90, 110, 109), (90, 91, 111, 110), (91, 92, 112, 111), (92, 93, 113, 112), (93, 94, 114, 113), (94, 95, 115, 114), (95, 96, 116, 115), (96, 97, 117, 116), (97, 98, 118, 117), (98, 99, 119, 118), (99, 80, 100, 119), (100, 101, 121, 120), (101, 102, 122, 121), (102, 103, 123, 122), (103, 104, 124, 123), (104, 105, 125, 124), (105, 106, 126, 125), (106, 107, 127, 126), (107, 108, 128, 127), (108, 109, 129, 128), (109, 110, 130, 129), (110, 111, 131, 130), (111, 112, 132, 131), (112, 113, 133, 132), (113, 114, 134, 133), (114, 115, 135, 134), (115, 116, 136, 135), (116, 117, 137, 136), (117, 118, 138, 137), (118, 119, 139, 138), (119, 100, 120, 139), (120, 121, 141, 140), (121, 122, 142, 141), (122, 123, 143, 142), (123, 124, 144, 143), (124, 125, 145, 144), (125, 126, 146, 145), (126, 127, 147, 146), (127, 128, 148, 147), (128, 129, 149, 148), (129, 130, 150, 149), (130, 131, 151, 150), (131, 132, 152, 151), (132, 133, 153, 152), (133, 134, 154, 153), (134, 135, 155, 154), (135, 136, 156, 155), (136, 137, 157, 156), (137, 138, 158, 157), (138, 139, 159, 158), (139, 120, 140, 159), (140, 141, 1, 0), (141, 142, 2, 1), (142, 143, 3, 2), (143, 144, 4, 3), (144, 145, 5, 4), (145, 146, 6, 5), (146, 147, 7, 6), (147, 148, 8, 7), (148, 149, 9, 8), (149, 150, 10, 9), (150, 151, 11, 10), (151, 152, 12, 11), (152, 153, 13, 12), (153, 154, 14, 13), (154, 155, 15, 14), (155, 156, 16, 15), (156, 157, 17, 16), (157, 158, 18, 17), (158, 159, 19, 18), (159, 140, 0, 19)])
me_wholeopentaperedcobthroat.materials.append(mat_mutedgreencastframe)
me_wholeopentaperedcobthroat.materials.append(mat_dullsteelshellingdisc)
me_wholeopentaperedcobthroat.materials.append(mat_warmwoodhandgrip)
me_wholeopentaperedcobthroat.update()
me_wholethroatbearingweb = bpy.data.meshes.new('WholeThroatBearingWeb')
me_wholethroatbearingweb.from_pydata([(-0.1858, 0.095, 0.7), (-0.02876, 0.095, 0.7), (-0.1858, 0.158, 0.7), (-0.02876, 0.158, 0.7), (-0.1858, 0.095, 0.775), (-0.02876, 0.095, 0.775), (-0.1858, 0.158, 0.775), (-0.02876, 0.158, 0.775)], [], [(0, 2, 3, 1), (4, 5, 7, 6), (0, 1, 5, 4), (2, 6, 7, 3), (0, 4, 6, 2), (1, 3, 7, 5)])
me_wholethroatbearingweb.materials.append(mat_mutedgreencastframe)
me_wholethroatbearingweb.materials.append(mat_dullsteelshellingdisc)
me_wholethroatbearingweb.materials.append(mat_warmwoodhandgrip)
me_wholethroatbearingweb.update()
me_wholecurvedfixedpressurejaw = bpy.data.meshes.new('WholeCurvedFixedPressureJaw')
me_wholecurvedfixedpressurejaw.from_pydata([(-0.2298, 0.03, 0.605), (-0.2448, 0.03, 0.7), (-0.2448, 0.03, 0.806), (-0.2228, 0.03, 0.872), (-0.2508, 0.03, 0.88), (-0.2768, 0.03, 0.82), (-0.2818, 0.03, 0.7), (-0.2638, 0.03, 0.58), (-0.2298, 0.08, 0.605), (-0.2448, 0.08, 0.7), (-0.2448, 0.08, 0.806), (-0.2228, 0.08, 0.872), (-0.2508, 0.08, 0.88), (-0.2768, 0.08, 0.82), (-0.2818, 0.08, 0.7), (-0.2638, 0.08, 0.58)], [], [(7, 0, 1), (9, 8, 15), (7, 1, 2), (10, 9, 15), (2, 3, 4), (12, 11, 10), (7, 2, 4), (12, 10, 15), (7, 4, 5), (13, 12, 15), (5, 6, 7), (15, 14, 13), (0, 8, 9, 1), (1, 9, 10, 2), (2, 10, 11, 3), (3, 11, 12, 4), (4, 12, 13, 5), (5, 13, 14, 6), (6, 14, 15, 7), (7, 15, 8, 0)])
me_wholecurvedfixedpressurejaw.polygons.foreach_set('material_index', [1, 1, 1, 1, 1, 1, 1, 1, 1, 1, 1, 1, 1, 1, 1, 1, 1, 1, 1, 1])
me_wholecurvedfixedpressurejaw.materials.append(mat_mutedgreencastframe)
me_wholecurvedfixedpressurejaw.materials.append(mat_dullsteelshellingdisc)
me_wholecurvedfixedpressurejaw.materials.append(mat_warmwoodhandgrip)
me_wholecurvedfixedpressurejaw.update()
me_wholelowerjawbearinglug = bpy.data.meshes.new('WholeLowerJawBearingLug')
me_wholelowerjawbearinglug.from_pydata([(-0.2638, 0.054, 0.57), (-0.07876, 0.054, 0.57), (-0.2638, 0.145, 0.57), (-0.07876, 0.145, 0.57), (-0.2638, 0.054, 0.625), (-0.07876, 0.054, 0.625), (-0.2638, 0.145, 0.625), (-0.07876, 0.145, 0.625)], [], [(0, 2, 3, 1), (4, 5, 7, 6), (0, 1, 5, 4), (2, 6, 7, 3), (0, 4, 6, 2), (1, 3, 7, 5)])
me_wholelowerjawbearinglug.materials.append(mat_mutedgreencastframe)
me_wholelowerjawbearinglug.materials.append(mat_dullsteelshellingdisc)
me_wholelowerjawbearinglug.materials.append(mat_warmwoodhandgrip)
me_wholelowerjawbearinglug.update()
me_wholeshortopenoutfall = bpy.data.meshes.new('WholeShortOpenOutfall')
me_wholeshortopenoutfall.from_pydata([(-0.2638, -0.15, 0.39), (-0.07376, -0.15, 0.39), (-0.07376, -0.15, 0.49), (-0.09376, -0.15, 0.49), (-0.09376, -0.15, 0.413), (-0.2438, -0.15, 0.413), (-0.2438, -0.15, 0.49), (-0.2638, -0.15, 0.49), (-0.2638, 0.145, 0.39), (-0.07376, 0.145, 0.39), (-0.07376, 0.145, 0.49), (-0.09376, 0.145, 0.49), (-0.09376, 0.145, 0.413), (-0.2438, 0.145, 0.413), (-0.2438, 0.145, 0.49), (-0.2638, 0.145, 0.49)], [], [(1, 2, 3), (11, 10, 9), (1, 3, 4), (12, 11, 9), (0, 1, 4), (12, 9, 8), (0, 4, 5), (13, 12, 8), (7, 0, 5), (13, 8, 15), (5, 6, 7), (15, 14, 13), (0, 8, 9, 1), (1, 9, 10, 2), (2, 10, 11, 3), (3, 11, 12, 4), (4, 12, 13, 5), (5, 13, 14, 6), (6, 14, 15, 7), (7, 15, 8, 0)])
me_wholeshortopenoutfall.materials.append(mat_mutedgreencastframe)
me_wholeshortopenoutfall.materials.append(mat_dullsteelshellingdisc)
me_wholeshortopenoutfall.materials.append(mat_warmwoodhandgrip)
me_wholeshortopenoutfall.update()
me_wholeoffsethandcrank = bpy.data.meshes.new('WholeOffsetHandCrank')
me_wholeoffsethandcrank.from_pydata([(0.03624, -0.121, 0.62), (0.02965, -0.1179, 0.6106), (0.02482, -0.1095, 0.6037), (0.02305, -0.098, 0.6012), (0.02482, -0.0865, 0.6037), (0.02965, -0.07808, 0.6106), (0.03624, -0.075, 0.62), (0.04284, -0.07808, 0.6294), (0.04767, -0.0865, 0.6363), (0.04943, -0.098, 0.6388), (0.04767, -0.1095, 0.6363), (0.04284, -0.1179, 0.6294), (0.2362, -0.121, 0.48), (0.2296, -0.1179, 0.4706), (0.2248, -0.1095, 0.4637), (0.2231, -0.098, 0.4612), (0.2248, -0.0865, 0.4637), (0.2296, -0.07808, 0.4706), (0.2362, -0.075, 0.48), (0.2428, -0.07808, 0.4894), (0.2477, -0.0865, 0.4963), (0.2494, -0.098, 0.4988), (0.2477, -0.1095, 0.4963), (0.2428, -0.1179, 0.4894)], [], [(11, 10, 9, 8, 7, 6, 5, 4, 3, 2, 1, 0), (12, 13, 14, 15, 16, 17, 18, 19, 20, 21, 22, 23), (0, 1, 13, 12), (1, 2, 14, 13), (2, 3, 15, 14), (3, 4, 16, 15), (4, 5, 17, 16), (5, 6, 18, 17), (6, 7, 19, 18), (7, 8, 20, 19), (8, 9, 21, 20), (9, 10, 22, 21), (10, 11, 23, 22), (11, 0, 12, 23)])
me_wholeoffsethandcrank.polygons.foreach_set('material_index', [1, 1, 1, 1, 1, 1, 1, 1, 1, 1, 1, 1, 1, 1])
me_wholeoffsethandcrank.materials.append(mat_mutedgreencastframe)
me_wholeoffsethandcrank.materials.append(mat_dullsteelshellingdisc)
me_wholeoffsethandcrank.materials.append(mat_warmwoodhandgrip)
me_wholeoffsethandcrank.update()
me_wholeroundedwoodcrankgrip = bpy.data.meshes.new('WholeRoundedWoodCrankGrip')
me_wholeroundedwoodcrankgrip.from_pydata([(0.2032, -0.11, 0.48), (0.2058, -0.11, 0.4674), (0.2129, -0.11, 0.4567), (0.2236, -0.11, 0.4495), (0.2362, -0.11, 0.447), (0.2489, -0.11, 0.4495), (0.2596, -0.11, 0.4567), (0.2667, -0.11, 0.4674), (0.2692, -0.11, 0.48), (0.2667, -0.11, 0.4926), (0.2596, -0.11, 0.5033), (0.2489, -0.11, 0.5105), (0.2362, -0.11, 0.513), (0.2236, -0.11, 0.5105), (0.2129, -0.11, 0.5033), (0.2058, -0.11, 0.4926), (0.2032, -0.27, 0.48), (0.2058, -0.27, 0.4674), (0.2129, -0.27, 0.4567), (0.2236, -0.27, 0.4495), (0.2362, -0.27, 0.447), (0.2489, -0.27, 0.4495), (0.2596, -0.27, 0.4567), (0.2667, -0.27, 0.4674), (0.2692, -0.27, 0.48), (0.2667, -0.27, 0.4926), (0.2596, -0.27, 0.5033), (0.2489, -0.27, 0.5105), (0.2362, -0.27, 0.513), (0.2236, -0.27, 0.5105), (0.2129, -0.27, 0.5033), (0.2058, -0.27, 0.4926)], [], [(15, 14, 13, 12, 11, 10, 9, 8, 7, 6, 5, 4, 3, 2, 1, 0), (16, 17, 18, 19, 20, 21, 22, 23, 24, 25, 26, 27, 28, 29, 30, 31), (0, 1, 17, 16), (1, 2, 18, 17), (2, 3, 19, 18), (3, 4, 20, 19), (4, 5, 21, 20), (5, 6, 22, 21), (6, 7, 23, 22), (7, 8, 24, 23), (8, 9, 25, 24), (9, 10, 26, 25), (10, 11, 27, 26), (11, 12, 28, 27), (12, 13, 29, 28), (13, 14, 30, 29), (14, 15, 31, 30), (15, 0, 16, 31)])
me_wholeroundedwoodcrankgrip.polygons.foreach_set('material_index', [2, 2, 2, 2, 2, 2, 2, 2, 2, 2, 2, 2, 2, 2, 2, 2, 2, 2])
me_wholeroundedwoodcrankgrip.materials.append(mat_mutedgreencastframe)
me_wholeroundedwoodcrankgrip.materials.append(mat_dullsteelshellingdisc)
me_wholeroundedwoodcrankgrip.materials.append(mat_warmwoodhandgrip)
me_wholeroundedwoodcrankgrip.update()

# ---- objects
ob_onewholesinglethroathandsheller = bpy.data.objects.new('OneWholeSingleThroatHandSheller', None)
ob_wholelongmountingfoot0 = bpy.data.objects.new('WholeLongMountingFoot0', me_wholelongmountingfoot0)
ob_wholeshortbearingleg0 = bpy.data.objects.new('WholeShortBearingLeg0', me_wholeshortbearingleg0)
ob_wholelongmountingfoot1 = bpy.data.objects.new('WholeLongMountingFoot1', me_wholelongmountingfoot1)
ob_wholeshortbearingleg1 = bpy.data.objects.new('WholeShortBearingLeg1', me_wholeshortbearingleg1)
ob_wholewaisteduprightbearingcasting = bpy.data.objects.new('WholeWaistedUprightBearingCasting', me_wholewaisteduprightbearingcasting)
ob_wholetransversediscaxle = bpy.data.objects.new('WholeTransverseDiscAxle', me_wholetransversediscaxle)
ob_wholesolidserratedshellingdisc = bpy.data.objects.new('WholeSolidSerratedShellingDisc', me_wholesolidserratedshellingdisc)
ob_wholebluntfaceridge0 = bpy.data.objects.new('WholeBluntFaceRidge0', me_wholebluntfaceridge0)
ob_wholebluntfaceridge1 = bpy.data.objects.new('WholeBluntFaceRidge1', me_wholebluntfaceridge1)
ob_wholebluntfaceridge2 = bpy.data.objects.new('WholeBluntFaceRidge2', me_wholebluntfaceridge2)
ob_wholebluntfaceridge3 = bpy.data.objects.new('WholeBluntFaceRidge3', me_wholebluntfaceridge3)
ob_wholebluntfaceridge4 = bpy.data.objects.new('WholeBluntFaceRidge4', me_wholebluntfaceridge4)
ob_wholebluntfaceridge5 = bpy.data.objects.new('WholeBluntFaceRidge5', me_wholebluntfaceridge5)
ob_wholeopentaperedcobthroat = bpy.data.objects.new('WholeOpenTaperedCobThroat', me_wholeopentaperedcobthroat)
ob_wholethroatbearingweb = bpy.data.objects.new('WholeThroatBearingWeb', me_wholethroatbearingweb)
ob_wholecurvedfixedpressurejaw = bpy.data.objects.new('WholeCurvedFixedPressureJaw', me_wholecurvedfixedpressurejaw)
ob_wholelowerjawbearinglug = bpy.data.objects.new('WholeLowerJawBearingLug', me_wholelowerjawbearinglug)
ob_wholeshortopenoutfall = bpy.data.objects.new('WholeShortOpenOutfall', me_wholeshortopenoutfall)
ob_wholeoffsethandcrank = bpy.data.objects.new('WholeOffsetHandCrank', me_wholeoffsethandcrank)
ob_wholeroundedwoodcrankgrip = bpy.data.objects.new('WholeRoundedWoodCrankGrip', me_wholeroundedwoodcrankgrip)

# ---- transforms, parenting, visibility, modifiers, constraints
ob_onewholesinglethroathandsheller.location = (0.0, 0.0, 0.0)
ob_wholelongmountingfoot0.parent = ob_onewholesinglethroathandsheller
ob_wholelongmountingfoot0.location = (0.0, 0.0, 0.0)
ob_wholeshortbearingleg0.parent = ob_onewholesinglethroathandsheller
ob_wholeshortbearingleg0.location = (0.0, 0.0, 0.0)
ob_wholelongmountingfoot1.parent = ob_onewholesinglethroathandsheller
ob_wholelongmountingfoot1.location = (0.0, 0.0, 0.0)
ob_wholeshortbearingleg1.parent = ob_onewholesinglethroathandsheller
ob_wholeshortbearingleg1.location = (0.0, 0.0, 0.0)
ob_wholewaisteduprightbearingcasting.parent = ob_onewholesinglethroathandsheller
ob_wholewaisteduprightbearingcasting.location = (0.0, 0.0, 0.0)
ob_wholetransversediscaxle.parent = ob_onewholesinglethroathandsheller
ob_wholetransversediscaxle.location = (0.0, 0.0, 0.0)
ob_wholesolidserratedshellingdisc.parent = ob_onewholesinglethroathandsheller
ob_wholesolidserratedshellingdisc.location = (0.0, 0.0, 0.0)
ob_wholebluntfaceridge0.parent = ob_onewholesinglethroathandsheller
ob_wholebluntfaceridge0.location = (0.0, 0.0, 0.0)
ob_wholebluntfaceridge1.parent = ob_onewholesinglethroathandsheller
ob_wholebluntfaceridge1.location = (0.0, 0.0, 0.0)
ob_wholebluntfaceridge2.parent = ob_onewholesinglethroathandsheller
ob_wholebluntfaceridge2.location = (0.0, 0.0, 0.0)
ob_wholebluntfaceridge3.parent = ob_onewholesinglethroathandsheller
ob_wholebluntfaceridge3.location = (0.0, 0.0, 0.0)
ob_wholebluntfaceridge4.parent = ob_onewholesinglethroathandsheller
ob_wholebluntfaceridge4.location = (0.0, 0.0, 0.0)
ob_wholebluntfaceridge5.parent = ob_onewholesinglethroathandsheller
ob_wholebluntfaceridge5.location = (0.0, 0.0, 0.0)
ob_wholeopentaperedcobthroat.parent = ob_onewholesinglethroathandsheller
ob_wholeopentaperedcobthroat.location = (0.0, 0.0, 0.0)
ob_wholethroatbearingweb.parent = ob_onewholesinglethroathandsheller
ob_wholethroatbearingweb.location = (0.0, 0.0, 0.0)
ob_wholecurvedfixedpressurejaw.parent = ob_onewholesinglethroathandsheller
ob_wholecurvedfixedpressurejaw.location = (0.0, 0.0, 0.0)
ob_wholelowerjawbearinglug.parent = ob_onewholesinglethroathandsheller
ob_wholelowerjawbearinglug.location = (0.0, 0.0, 0.0)
ob_wholeshortopenoutfall.parent = ob_onewholesinglethroathandsheller
ob_wholeshortopenoutfall.location = (0.0, 0.0, 0.0)
ob_wholeoffsethandcrank.parent = ob_onewholesinglethroathandsheller
ob_wholeoffsethandcrank.location = (0.0, 0.0, 0.0)
ob_wholeroundedwoodcrankgrip.parent = ob_onewholesinglethroathandsheller
ob_wholeroundedwoodcrankgrip.location = (0.0, 0.0, 0.0)

# ---- collection membership
scene.collection.objects.link(ob_onewholesinglethroathandsheller)
scene.collection.objects.link(ob_wholelongmountingfoot0)
scene.collection.objects.link(ob_wholeshortbearingleg0)
scene.collection.objects.link(ob_wholelongmountingfoot1)
scene.collection.objects.link(ob_wholeshortbearingleg1)
scene.collection.objects.link(ob_wholewaisteduprightbearingcasting)
scene.collection.objects.link(ob_wholetransversediscaxle)
scene.collection.objects.link(ob_wholesolidserratedshellingdisc)
scene.collection.objects.link(ob_wholebluntfaceridge0)
scene.collection.objects.link(ob_wholebluntfaceridge1)
scene.collection.objects.link(ob_wholebluntfaceridge2)
scene.collection.objects.link(ob_wholebluntfaceridge3)
scene.collection.objects.link(ob_wholebluntfaceridge4)
scene.collection.objects.link(ob_wholebluntfaceridge5)
scene.collection.objects.link(ob_wholeopentaperedcobthroat)
scene.collection.objects.link(ob_wholethroatbearingweb)
scene.collection.objects.link(ob_wholecurvedfixedpressurejaw)
scene.collection.objects.link(ob_wholelowerjawbearinglug)
scene.collection.objects.link(ob_wholeshortopenoutfall)
scene.collection.objects.link(ob_wholeoffsethandcrank)
scene.collection.objects.link(ob_wholeroundedwoodcrankgrip)

# ---- scene / render settings (as saved in the file)
scene.frame_start = 1; scene.frame_end = 250; scene.frame_set(1)
scene.render.engine = 'CYCLES'
scene.render.use_compositing = False
scene.cycles.use_denoising = False
scene.cycles.samples = 128
scene.cycles.use_adaptive_sampling = False
scene.cycles.seed = 17
bpy.context.view_layer.update()

# ---- added for rendering (the .blend has no active camera and no usable light): camera, sun
cam_auto = bpy.data.cameras.new('AutoCamera')
cam_auto.lens = 50.0
cam_auto.sensor_width = 36.0
cam_auto.clip_end = 1000.0
ob_auto_camera = bpy.data.objects.new('AutoCamera', cam_auto)
scene.collection.objects.link(ob_auto_camera)
ob_auto_camera.location = (1.17732, -1.41278, 1.44435)
ob_auto_camera.rotation_euler = (1.09748, -7.21219e-08, 0.694738)
scene.camera = ob_auto_camera
light_auto_sun = bpy.data.lights.new('AutoSun', 'SUN')
light_auto_sun.energy = 3.0
light_auto_sun.angle = 0.0523599
ob_auto_sun = bpy.data.objects.new('AutoSun', light_auto_sun)
scene.collection.objects.link(ob_auto_sun)
ob_auto_sun.rotation_euler = (0.872665, 0.174533, 0.523599)
bpy.context.view_layer.update()
